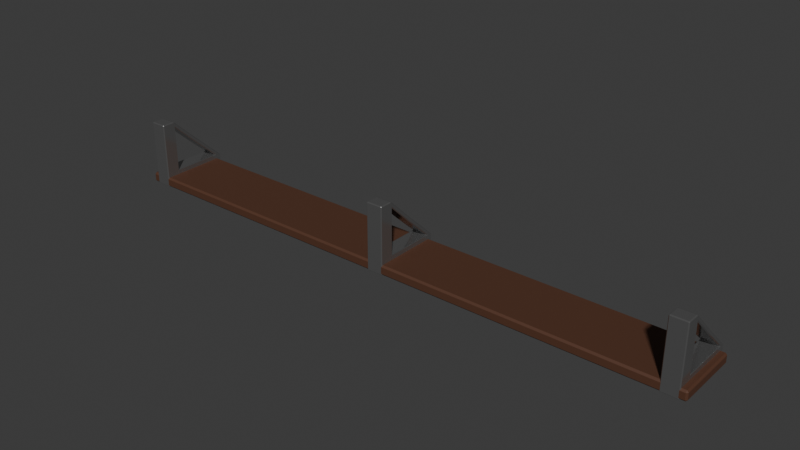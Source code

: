 # Source: shelf2.blend  (saved by Blender 4.1.24; exported with 4.5.12 LTS)
import bpy
from mathutils import Matrix  # noqa: F401  (used for matrix-valued properties, if any)

bpy.ops.wm.read_factory_settings(use_empty=True)
scene = bpy.context.scene
scene.name = 'Scene'

# ---- collections
col_collection = bpy.data.collections.new('Collection'); scene.collection.children.link(col_collection)

# ---- materials (node trees are filled in below, after node groups)
mat_material = bpy.data.materials.new('Material')
mat_material.alpha_threshold = 0.0
mat_material.use_transparent_shadow = False
mat_material.roughness = 0.5
mat_material.line_color = (0.0, 0.0, 0.0, 1.0)
mat_material_001 = bpy.data.materials.new('Material.001')
mat_material_001.use_transparent_shadow = False
mat_material_002 = bpy.data.materials.new('Material.002')
mat_material_002.use_transparent_shadow = False
mat_material_003 = bpy.data.materials.new('Material.003')
mat_material_003.use_transparent_shadow = False

# ---- material node trees
mat_material.use_nodes = True; mat_material.node_tree.nodes.clear()
_N = mat_material.node_tree.nodes; _L = mat_material.node_tree.links
n0 = _N.new('ShaderNodeOutputMaterial'); n0.name = 'Material Output'; n0.location = (300, 300)
n1 = _N.new('ShaderNodeBsdfPrincipled'); n1.name = 'Principled BSDF'; n1.location = (10, 300)
n1.inputs[0].default_value = (0.08872, 0.03564, 0.01868, 1.0)
n1.inputs[2].default_value = 0.6654
n1.inputs[3].default_value = 1.45
_L.new(n1.outputs[0], n0.inputs[0])
n0.is_active_output = True
mat_material_001.use_nodes = True; mat_material_001.node_tree.nodes.clear()
_N = mat_material_001.node_tree.nodes; _L = mat_material_001.node_tree.links
n0 = _N.new('ShaderNodeBsdfPrincipled'); n0.name = 'Principled BSDF'; n0.location = (10, 300)
n0.inputs[0].default_value = (0.3324, 0.3325, 0.3325, 1.0)
n0.inputs[1].default_value = 0.8
n0.inputs[2].default_value = 0.15
n1 = _N.new('ShaderNodeOutputMaterial'); n1.name = 'Material Output'; n1.location = (300, 300)
_L.new(n0.outputs[0], n1.inputs[0])
n1.is_active_output = True
mat_material_002.use_nodes = True; mat_material_002.node_tree.nodes.clear()
_N = mat_material_002.node_tree.nodes; _L = mat_material_002.node_tree.links
n0 = _N.new('ShaderNodeBsdfPrincipled'); n0.name = 'Principled BSDF'; n0.location = (10, 300)
n0.inputs[0].default_value = (0.3324, 0.3325, 0.3325, 1.0)
n0.inputs[1].default_value = 0.8
n0.inputs[2].default_value = 0.15
n1 = _N.new('ShaderNodeOutputMaterial'); n1.name = 'Material Output'; n1.location = (300, 300)
_L.new(n0.outputs[0], n1.inputs[0])
n1.is_active_output = True
mat_material_003.use_nodes = True; mat_material_003.node_tree.nodes.clear()
_N = mat_material_003.node_tree.nodes; _L = mat_material_003.node_tree.links
n0 = _N.new('ShaderNodeBsdfPrincipled'); n0.name = 'Principled BSDF'; n0.location = (10, 300)
n0.inputs[0].default_value = (0.3324, 0.3325, 0.3325, 1.0)
n0.inputs[1].default_value = 0.8
n0.inputs[2].default_value = 0.15
n1 = _N.new('ShaderNodeOutputMaterial'); n1.name = 'Material Output'; n1.location = (300, 300)
_L.new(n0.outputs[0], n1.inputs[0])
n1.is_active_output = True

# ---- world
world_world = bpy.data.worlds.new('World'); scene.world = world_world
world_world.use_nodes = True; world_world.node_tree.nodes.clear()
_N = world_world.node_tree.nodes; _L = world_world.node_tree.links
n0 = _N.new('ShaderNodeOutputWorld'); n0.name = 'World Output'; n0.location = (300, 300)
n1 = _N.new('ShaderNodeBackground'); n1.name = 'Background'; n1.location = (10, 300)
n1.inputs[0].default_value = (0.05088, 0.05088, 0.05088, 1.0)
_L.new(n1.outputs[0], n0.inputs[0])
n0.is_active_output = True
world_world.color = (0.05088, 0.05088, 0.05088)
world_world.use_sun_shadow = False
world_world.sun_shadow_jitter_overblur = 0.0

# ---- meshes
me_cube = bpy.data.meshes.new('Cube')
me_cube.from_pydata([(1.0, 0.1, 0.015), (1.0, 0.1, -0.015), (1.0, -0.1, 0.015), (1.0, -0.1, -0.015), (-1.0, 0.1, 0.015), (-1.0, 0.1, -0.015), (-1.0, -0.1, 0.015), (-1.0, -0.1, -0.015)], [], [(0, 4, 6, 2), (3, 2, 6, 7), (7, 6, 4, 5), (5, 1, 3, 7), (1, 0, 2, 3), (5, 4, 0, 1)])
_uv = me_cube.uv_layers.new(name='UVMap')
_uv.uv.foreach_set('vector', [0.625, 0.5, 0.875, 0.5, 0.875, 0.75, 0.625, 0.75, 0.375, 0.75, 0.625, 0.75, 0.625, 1.0, 0.375, 1.0, 0.375, 0.0, 0.625, 0.0, 0.625, 0.25, 0.375, 0.25, 0.125, 0.5, 0.375, 0.5, 0.375, 0.75, 0.125, 0.75, 0.375, 0.5, 0.625, 0.5, 0.625, 0.75, 0.375, 0.75, 0.375, 0.25, 0.625, 0.25, 0.625, 0.5, 0.375, 0.5])
me_cube.materials.append(mat_material)
me_cube.use_mirror_vertex_groups = False
me_cube.update()
me_cube_001 = bpy.data.meshes.new('Cube.001')
me_cube_001.from_pydata([(-0.025, -0.105, -0.1007), (-0.025, -0.105, 0.1007), (-0.025, 0.105, -0.1007), (-0.025, 0.01135, 0.01105), (0.025, -0.105, -0.1007), (0.025, -0.105, 0.1007), (0.025, 0.105, -0.1007), (0.025, 0.01135, 0.01105), (-0.025, -0.06525, -0.1007), (-0.025, -0.06271, 0.08175), (0.025, -0.06525, -0.1007), (0.025, -0.06271, 0.08175), (-0.025, -0.105, -0.05953), (-0.025, 0.0853, -0.05715), (0.025, 0.0853, -0.05715), (0.025, -0.105, -0.05953), (0.025, -0.06271, -0.05715), (-0.025, -0.06271, -0.05715), (-0.025, -0.06525, 0.1007), (-0.025, 0.01892, 0.02024), (0.025, 0.01892, 0.02024), (0.025, -0.06525, 0.1007), (-0.025, 0.105, -0.05953), (0.025, 0.105, -0.05953), (0.025, -0.06525, -0.05953), (-0.025, -0.06525, -0.05953)], [], [(16, 14, 13, 17), (22, 19, 20, 23), (24, 21, 5, 15), (15, 5, 1, 12), (8, 10, 4, 0), (21, 18, 1, 5), (20, 19, 18, 21), (2, 6, 10, 8), (11, 16, 17, 9), (12, 1, 18, 25), (0, 12, 25, 8), (6, 23, 24, 10), (4, 15, 12, 0), (10, 24, 15, 4), (2, 22, 23, 6), (8, 25, 22, 2), (3, 9, 18, 19), (11, 7, 20, 21), (13, 3, 19, 22), (7, 14, 23, 20), (16, 11, 21, 24), (9, 17, 25, 18), (14, 16, 24, 23), (17, 13, 22, 25), (14, 7, 3, 13), (7, 11, 9, 3)])
_uv = me_cube_001.uv_layers.new(name='UVMap')
_uv.uv.foreach_set('vector', [0.4393, 0.6894, 0.4393, 0.5132, 0.4393, 0.2368, 0.4393, 0.06055, 0.4261, 0.25, 0.625, 0.25, 0.625, 0.5, 0.4261, 0.5, 0.4261, 0.7027, 0.625, 0.7027, 0.625, 0.75, 0.4261, 0.75, 0.4261, 0.75, 0.625, 0.75, 0.625, 1.0, 0.4261, 1.0, 0.125, 0.7027, 0.375, 0.7027, 0.375, 0.75, 0.125, 0.75, 0.625, 0.7027, 0.875, 0.7027, 0.875, 0.75, 0.625, 0.75, 0.625, 0.5, 0.875, 0.5, 0.875, 0.7027, 0.625, 0.7027, 0.125, 0.5, 0.375, 0.5, 0.375, 0.7027, 0.125, 0.7027, 0.6118, 0.6894, 0.4393, 0.6894, 0.4393, 0.06055, 0.6118, 0.06055, 0.4261, 0.0, 0.625, 0.0, 0.625, 0.04732, 0.4261, 0.04732, 0.375, 0.0, 0.4261, 0.0, 0.4261, 0.04732, 0.375, 0.04732, 0.375, 0.5, 0.4261, 0.5, 0.4261, 0.7027, 0.375, 0.7027, 0.375, 0.75, 0.4261, 0.75, 0.4261, 1.0, 0.375, 1.0, 0.375, 0.7027, 0.4261, 0.7027, 0.4261, 0.75, 0.375, 0.75, 0.375, 0.25, 0.4261, 0.25, 0.4261, 0.5, 0.375, 0.5, 0.375, 0.04732, 0.4261, 0.04732, 0.4261, 0.25, 0.375, 0.25, 0.6118, 0.2368, 0.6118, 0.06055, 0.625, 0.04732, 0.625, 0.25, 0.6118, 0.6894, 0.6118, 0.5132, 0.625, 0.5, 0.625, 0.7027, 0.4393, 0.2368, 0.6118, 0.2368, 0.625, 0.25, 0.4261, 0.25, 0.6118, 0.5132, 0.4393, 0.5132, 0.4261, 0.5, 0.625, 0.5, 0.4393, 0.6894, 0.6118, 0.6894, 0.625, 0.7027, 0.4261, 0.7027, 0.6118, 0.06055, 0.4393, 0.06055, 0.4261, 0.04732, 0.625, 0.04732, 0.4393, 0.5132, 0.4393, 0.6894, 0.4261, 0.7027, 0.4261, 0.5, 0.4393, 0.06055, 0.4393, 0.2368, 0.4261, 0.25, 0.4261, 0.04732, 0.4393, 0.5132, 0.6118, 0.5132, 0.6118, 0.2368, 0.4393, 0.2368, 0.6118, 0.5132, 0.6118, 0.6894, 0.6118, 0.06055, 0.6118, 0.2368])
me_cube_001.materials.append(mat_material_001)
me_cube_001.update()
me_cube_002 = bpy.data.meshes.new('Cube.002')
me_cube_002.from_pydata([(-0.025, -0.105, -0.1007), (-0.025, -0.105, 0.1007), (-0.025, 0.105, -0.1007), (-0.025, 0.01135, 0.01105), (0.025, -0.105, -0.1007), (0.025, -0.105, 0.1007), (0.025, 0.105, -0.1007), (0.025, 0.01135, 0.01105), (-0.025, -0.06525, -0.1007), (-0.025, -0.06271, 0.08175), (0.025, -0.06525, -0.1007), (0.025, -0.06271, 0.08175), (-0.025, -0.105, -0.05953), (-0.025, 0.0853, -0.05715), (0.025, 0.0853, -0.05715), (0.025, -0.105, -0.05953), (0.025, -0.06271, -0.05715), (-0.025, -0.06271, -0.05715), (-0.025, -0.06525, 0.1007), (-0.025, 0.01892, 0.02024), (0.025, 0.01892, 0.02024), (0.025, -0.06525, 0.1007), (-0.025, 0.105, -0.05953), (0.025, 0.105, -0.05953), (0.025, -0.06525, -0.05953), (-0.025, -0.06525, -0.05953)], [], [(16, 14, 13, 17), (22, 19, 20, 23), (24, 21, 5, 15), (15, 5, 1, 12), (8, 10, 4, 0), (21, 18, 1, 5), (20, 19, 18, 21), (2, 6, 10, 8), (11, 16, 17, 9), (12, 1, 18, 25), (0, 12, 25, 8), (6, 23, 24, 10), (4, 15, 12, 0), (10, 24, 15, 4), (2, 22, 23, 6), (8, 25, 22, 2), (3, 9, 18, 19), (11, 7, 20, 21), (13, 3, 19, 22), (7, 14, 23, 20), (16, 11, 21, 24), (9, 17, 25, 18), (14, 16, 24, 23), (17, 13, 22, 25), (14, 7, 3, 13), (7, 11, 9, 3)])
_uv = me_cube_002.uv_layers.new(name='UVMap')
_uv.uv.foreach_set('vector', [0.4393, 0.6894, 0.4393, 0.5132, 0.4393, 0.2368, 0.4393, 0.06055, 0.4261, 0.25, 0.625, 0.25, 0.625, 0.5, 0.4261, 0.5, 0.4261, 0.7027, 0.625, 0.7027, 0.625, 0.75, 0.4261, 0.75, 0.4261, 0.75, 0.625, 0.75, 0.625, 1.0, 0.4261, 1.0, 0.125, 0.7027, 0.375, 0.7027, 0.375, 0.75, 0.125, 0.75, 0.625, 0.7027, 0.875, 0.7027, 0.875, 0.75, 0.625, 0.75, 0.625, 0.5, 0.875, 0.5, 0.875, 0.7027, 0.625, 0.7027, 0.125, 0.5, 0.375, 0.5, 0.375, 0.7027, 0.125, 0.7027, 0.6118, 0.6894, 0.4393, 0.6894, 0.4393, 0.06055, 0.6118, 0.06055, 0.4261, 0.0, 0.625, 0.0, 0.625, 0.04732, 0.4261, 0.04732, 0.375, 0.0, 0.4261, 0.0, 0.4261, 0.04732, 0.375, 0.04732, 0.375, 0.5, 0.4261, 0.5, 0.4261, 0.7027, 0.375, 0.7027, 0.375, 0.75, 0.4261, 0.75, 0.4261, 1.0, 0.375, 1.0, 0.375, 0.7027, 0.4261, 0.7027, 0.4261, 0.75, 0.375, 0.75, 0.375, 0.25, 0.4261, 0.25, 0.4261, 0.5, 0.375, 0.5, 0.375, 0.04732, 0.4261, 0.04732, 0.4261, 0.25, 0.375, 0.25, 0.6118, 0.2368, 0.6118, 0.06055, 0.625, 0.04732, 0.625, 0.25, 0.6118, 0.6894, 0.6118, 0.5132, 0.625, 0.5, 0.625, 0.7027, 0.4393, 0.2368, 0.6118, 0.2368, 0.625, 0.25, 0.4261, 0.25, 0.6118, 0.5132, 0.4393, 0.5132, 0.4261, 0.5, 0.625, 0.5, 0.4393, 0.6894, 0.6118, 0.6894, 0.625, 0.7027, 0.4261, 0.7027, 0.6118, 0.06055, 0.4393, 0.06055, 0.4261, 0.04732, 0.625, 0.04732, 0.4393, 0.5132, 0.4393, 0.6894, 0.4261, 0.7027, 0.4261, 0.5, 0.4393, 0.06055, 0.4393, 0.2368, 0.4261, 0.25, 0.4261, 0.04732, 0.4393, 0.5132, 0.6118, 0.5132, 0.6118, 0.2368, 0.4393, 0.2368, 0.6118, 0.5132, 0.6118, 0.6894, 0.6118, 0.06055, 0.6118, 0.2368])
me_cube_002.materials.append(mat_material_002)
me_cube_002.update()
me_cube_003 = bpy.data.meshes.new('Cube.003')
me_cube_003.from_pydata([(-0.025, -0.105, -0.1007), (-0.025, -0.105, 0.1007), (-0.025, 0.105, -0.1007), (-0.025, 0.01135, 0.01105), (0.025, -0.105, -0.1007), (0.025, -0.105, 0.1007), (0.025, 0.105, -0.1007), (0.025, 0.01135, 0.01105), (-0.025, -0.06525, -0.1007), (-0.025, -0.06271, 0.08175), (0.025, -0.06525, -0.1007), (0.025, -0.06271, 0.08175), (-0.025, -0.105, -0.05953), (-0.025, 0.0853, -0.05715), (0.025, 0.0853, -0.05715), (0.025, -0.105, -0.05953), (0.025, -0.06271, -0.05715), (-0.025, -0.06271, -0.05715), (-0.025, -0.06525, 0.1007), (-0.025, 0.01892, 0.02024), (0.025, 0.01892, 0.02024), (0.025, -0.06525, 0.1007), (-0.025, 0.105, -0.05953), (0.025, 0.105, -0.05953), (0.025, -0.06525, -0.05953), (-0.025, -0.06525, -0.05953)], [], [(16, 14, 13, 17), (22, 19, 20, 23), (24, 21, 5, 15), (15, 5, 1, 12), (8, 10, 4, 0), (21, 18, 1, 5), (20, 19, 18, 21), (2, 6, 10, 8), (11, 16, 17, 9), (12, 1, 18, 25), (0, 12, 25, 8), (6, 23, 24, 10), (4, 15, 12, 0), (10, 24, 15, 4), (2, 22, 23, 6), (8, 25, 22, 2), (3, 9, 18, 19), (11, 7, 20, 21), (13, 3, 19, 22), (7, 14, 23, 20), (16, 11, 21, 24), (9, 17, 25, 18), (14, 16, 24, 23), (17, 13, 22, 25), (14, 7, 3, 13), (7, 11, 9, 3)])
_uv = me_cube_003.uv_layers.new(name='UVMap')
_uv.uv.foreach_set('vector', [0.4393, 0.6894, 0.4393, 0.5132, 0.4393, 0.2368, 0.4393, 0.06055, 0.4261, 0.25, 0.625, 0.25, 0.625, 0.5, 0.4261, 0.5, 0.4261, 0.7027, 0.625, 0.7027, 0.625, 0.75, 0.4261, 0.75, 0.4261, 0.75, 0.625, 0.75, 0.625, 1.0, 0.4261, 1.0, 0.125, 0.7027, 0.375, 0.7027, 0.375, 0.75, 0.125, 0.75, 0.625, 0.7027, 0.875, 0.7027, 0.875, 0.75, 0.625, 0.75, 0.625, 0.5, 0.875, 0.5, 0.875, 0.7027, 0.625, 0.7027, 0.125, 0.5, 0.375, 0.5, 0.375, 0.7027, 0.125, 0.7027, 0.6118, 0.6894, 0.4393, 0.6894, 0.4393, 0.06055, 0.6118, 0.06055, 0.4261, 0.0, 0.625, 0.0, 0.625, 0.04732, 0.4261, 0.04732, 0.375, 0.0, 0.4261, 0.0, 0.4261, 0.04732, 0.375, 0.04732, 0.375, 0.5, 0.4261, 0.5, 0.4261, 0.7027, 0.375, 0.7027, 0.375, 0.75, 0.4261, 0.75, 0.4261, 1.0, 0.375, 1.0, 0.375, 0.7027, 0.4261, 0.7027, 0.4261, 0.75, 0.375, 0.75, 0.375, 0.25, 0.4261, 0.25, 0.4261, 0.5, 0.375, 0.5, 0.375, 0.04732, 0.4261, 0.04732, 0.4261, 0.25, 0.375, 0.25, 0.6118, 0.2368, 0.6118, 0.06055, 0.625, 0.04732, 0.625, 0.25, 0.6118, 0.6894, 0.6118, 0.5132, 0.625, 0.5, 0.625, 0.7027, 0.4393, 0.2368, 0.6118, 0.2368, 0.625, 0.25, 0.4261, 0.25, 0.6118, 0.5132, 0.4393, 0.5132, 0.4261, 0.5, 0.625, 0.5, 0.4393, 0.6894, 0.6118, 0.6894, 0.625, 0.7027, 0.4261, 0.7027, 0.6118, 0.06055, 0.4393, 0.06055, 0.4261, 0.04732, 0.625, 0.04732, 0.4393, 0.5132, 0.4393, 0.6894, 0.4261, 0.7027, 0.4261, 0.5, 0.4393, 0.06055, 0.4393, 0.2368, 0.4261, 0.25, 0.4261, 0.04732, 0.4393, 0.5132, 0.6118, 0.5132, 0.6118, 0.2368, 0.4393, 0.2368, 0.6118, 0.5132, 0.6118, 0.6894, 0.6118, 0.06055, 0.6118, 0.2368])
me_cube_003.materials.append(mat_material_003)
me_cube_003.update()

# ---- objects
ob_cube = bpy.data.objects.new('Cube', me_cube)
ob_cube_001 = bpy.data.objects.new('Cube.001', me_cube_001)
ob_cube_002 = bpy.data.objects.new('Cube.002', me_cube_002)
ob_cube_003 = bpy.data.objects.new('Cube.003', me_cube_003)

# ---- transforms, parenting, visibility, modifiers, constraints
ob_cube.location = (0.0, 0.0, 0.0)
ob_cube.scale = (0.9, 1.0, 1.0)
ob_cube.lock_rotations_4d = False
ob_cube.empty_display_type = 'ARROWS'
ob_cube.lineart.crease_threshold = 0.0
_m = ob_cube.modifiers.new('Bevel', 'BEVEL')
_m.width = 0.005
_m.width_pct = 0.005
ob_cube_001.location = (0.0, 0.00497, 0.08533)
_m = ob_cube_001.modifiers.new('Bevel', 'BEVEL')
ob_cube_002.location = (0.8572, 0.00497, 0.08533)
_m = ob_cube_002.modifiers.new('Bevel', 'BEVEL')
ob_cube_003.location = (-0.8572, 0.00497, 0.08533)
_m = ob_cube_003.modifiers.new('Bevel', 'BEVEL')

# ---- collection membership
col_collection.objects.link(ob_cube)
col_collection.objects.link(ob_cube_001)
col_collection.objects.link(ob_cube_002)
col_collection.objects.link(ob_cube_003)

# ---- scene / render settings (as saved in the file)
scene.frame_start = 1; scene.frame_end = 250; scene.frame_set(1)
scene.render.engine = 'BLENDER_EEVEE_NEXT'
scene.cycles.sampling_pattern = 'TABULATED_SOBOL'
scene.eevee.ray_tracing_options.trace_max_roughness = 0.0
bpy.context.view_layer.update()

# ---- added for rendering (the .blend has no active camera and no usable light): camera, sun
cam_auto = bpy.data.cameras.new('AutoCamera')
cam_auto.lens = 50.0
cam_auto.sensor_width = 36.0
cam_auto.clip_end = 1000.0
ob_auto_camera = bpy.data.objects.new('AutoCamera', cam_auto)
scene.collection.objects.link(ob_auto_camera)
ob_auto_camera.location = (1.68702, -2.01946, 1.43495)
ob_auto_camera.rotation_euler = (1.09748, -7.21219e-08, 0.694738)
scene.camera = ob_auto_camera
light_auto_sun = bpy.data.lights.new('AutoSun', 'SUN')
light_auto_sun.energy = 3.0
light_auto_sun.angle = 0.0523599
ob_auto_sun = bpy.data.objects.new('AutoSun', light_auto_sun)
scene.collection.objects.link(ob_auto_sun)
ob_auto_sun.rotation_euler = (0.872665, 0.174533, 0.523599)
bpy.context.view_layer.update()
